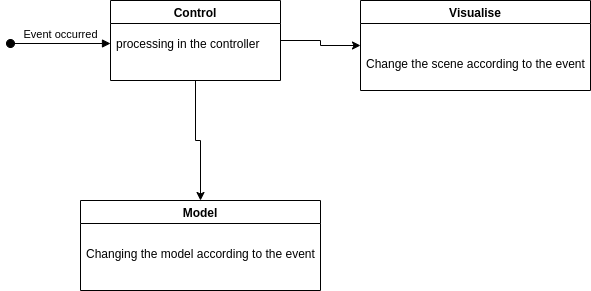

The diagram above was exported from draw.io. Its source (the exported page's mxGraphModel, read from the mxfile embedded in the PNG):
<mxGraphModel dx="734" dy="417" grid="1" gridSize="10" guides="1" tooltips="1" connect="1" arrows="1" fold="1" page="1" pageScale="1" pageWidth="3300" pageHeight="4681" math="0" shadow="0">
  <root>
    <mxCell id="0" />
    <mxCell id="1" parent="0" />
    <mxCell id="C5_tCBeWGaWVlG8II5A3-18" style="edgeStyle=orthogonalEdgeStyle;rounded=0;orthogonalLoop=1;jettySize=auto;html=1;exitX=0.5;exitY=1;exitDx=0;exitDy=0;entryX=0.5;entryY=0;entryDx=0;entryDy=0;" edge="1" parent="1" source="C5_tCBeWGaWVlG8II5A3-3" target="C5_tCBeWGaWVlG8II5A3-12">
      <mxGeometry relative="1" as="geometry" />
    </mxCell>
    <mxCell id="C5_tCBeWGaWVlG8II5A3-20" style="edgeStyle=orthogonalEdgeStyle;rounded=0;orthogonalLoop=1;jettySize=auto;html=1;entryX=0;entryY=0.5;entryDx=0;entryDy=0;" edge="1" parent="1" source="C5_tCBeWGaWVlG8II5A3-3" target="C5_tCBeWGaWVlG8II5A3-11">
      <mxGeometry relative="1" as="geometry" />
    </mxCell>
    <mxCell id="C5_tCBeWGaWVlG8II5A3-3" value="Control" style="swimlane;" vertex="1" parent="1">
      <mxGeometry x="450" y="210" width="170" height="80" as="geometry" />
    </mxCell>
    <mxCell id="C5_tCBeWGaWVlG8II5A3-5" value="processing in the controller&#10;" style="text;strokeColor=none;fillColor=none;align=left;verticalAlign=top;spacingLeft=4;spacingRight=4;overflow=hidden;rotatable=0;points=[[0,0.5],[1,0.5]];portConstraint=eastwest;" vertex="1" parent="C5_tCBeWGaWVlG8II5A3-3">
      <mxGeometry y="30" width="180" height="26" as="geometry" />
    </mxCell>
    <mxCell id="C5_tCBeWGaWVlG8II5A3-10" value="Event occurred" style="html=1;verticalAlign=bottom;startArrow=oval;startFill=1;endArrow=block;startSize=8;entryX=0;entryY=0.5;entryDx=0;entryDy=0;" edge="1" parent="1" target="C5_tCBeWGaWVlG8II5A3-5">
      <mxGeometry width="60" relative="1" as="geometry">
        <mxPoint x="350" y="253" as="sourcePoint" />
        <mxPoint x="400" y="249.5" as="targetPoint" />
      </mxGeometry>
    </mxCell>
    <mxCell id="C5_tCBeWGaWVlG8II5A3-11" value="Visualise" style="swimlane;" vertex="1" parent="1">
      <mxGeometry x="700" y="210" width="230" height="90" as="geometry" />
    </mxCell>
    <mxCell id="C5_tCBeWGaWVlG8II5A3-16" value="Change the scene according to the event" style="text;strokeColor=none;fillColor=none;align=left;verticalAlign=top;spacingLeft=4;spacingRight=4;overflow=hidden;rotatable=0;points=[[0,0.5],[1,0.5]];portConstraint=eastwest;" vertex="1" parent="C5_tCBeWGaWVlG8II5A3-11">
      <mxGeometry y="50" width="230" height="26" as="geometry" />
    </mxCell>
    <mxCell id="C5_tCBeWGaWVlG8II5A3-12" value="Model" style="swimlane;" vertex="1" parent="1">
      <mxGeometry x="420" y="410" width="240" height="90" as="geometry" />
    </mxCell>
    <mxCell id="C5_tCBeWGaWVlG8II5A3-14" value="Сhanging the model according to the event" style="text;strokeColor=none;fillColor=none;align=left;verticalAlign=top;spacingLeft=4;spacingRight=4;overflow=hidden;rotatable=0;points=[[0,0.5],[1,0.5]];portConstraint=eastwest;" vertex="1" parent="C5_tCBeWGaWVlG8II5A3-12">
      <mxGeometry y="40" width="250" height="26" as="geometry" />
    </mxCell>
  </root>
</mxGraphModel>